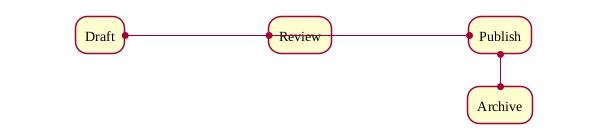

The diagram above was rendered by PlantUML. Its source (embedded in the PNG):
@startflow
a "Draft"
e b "Review"
e c "Publish"
w a
s d "Archive"
n c
@endflow